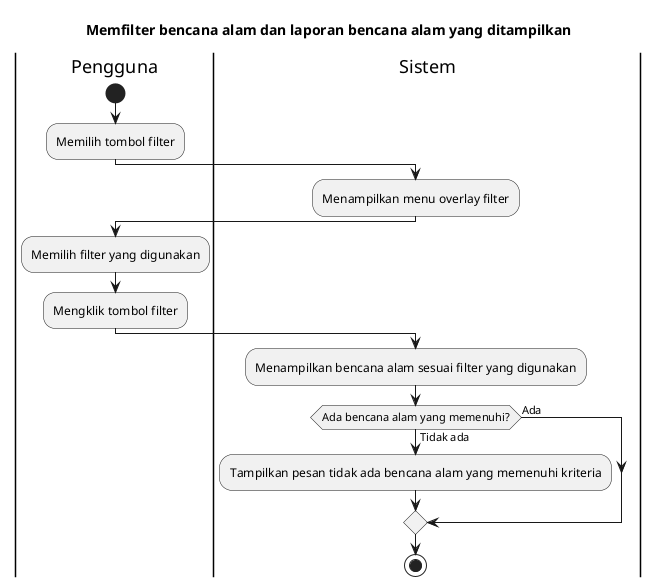

The diagram above was rendered by PlantUML. Its source (embedded in the PNG):
@startuml
title Memfilter bencana alam dan laporan bencana alam yang ditampilkan

|Pengguna|
start
:Memilih tombol filter;

|Sistem|
:Menampilkan menu overlay filter;

|Pengguna|
:Memilih filter yang digunakan;
:Mengklik tombol filter;

|Sistem|
:Menampilkan bencana alam sesuai filter yang digunakan;

if (Ada bencana alam yang memenuhi?) then (Tidak ada)
  :Tampilkan pesan tidak ada bencana alam yang memenuhi kriteria;
else (Ada)
endif

stop
@enduml